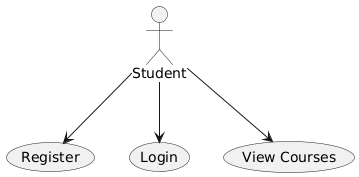

The diagram above was rendered by PlantUML. Its source (embedded in the PNG):
@startuml
actor Student
Student --> (Register)
Student --> (Login)
Student --> (View Courses)
@enduml